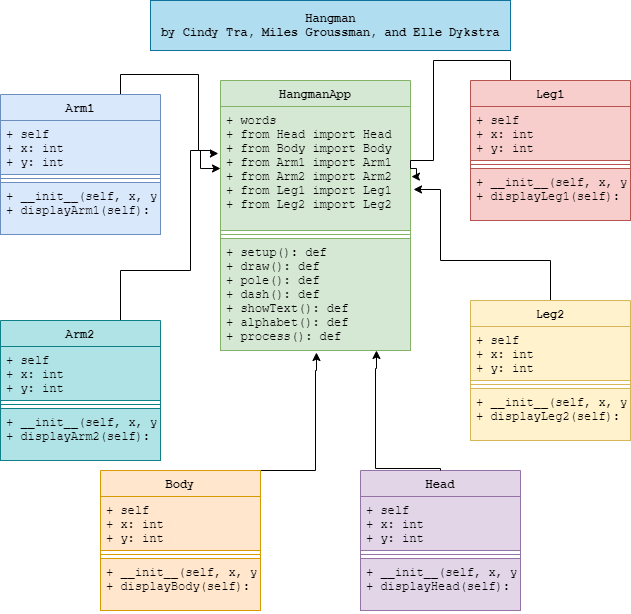

The diagram above was exported from draw.io. Its source (the exported page's mxGraphModel, read from the mxfile embedded in the PNG):
<mxGraphModel dx="1422" dy="737" grid="1" gridSize="10" guides="1" tooltips="1" connect="1" arrows="1" fold="1" page="1" pageScale="1" pageWidth="827" pageHeight="1169" math="0" shadow="0">
  <root>
    <mxCell id="WIyWlLk6GJQsqaUBKTNV-0" />
    <mxCell id="WIyWlLk6GJQsqaUBKTNV-1" parent="WIyWlLk6GJQsqaUBKTNV-0" />
    <mxCell id="C8Q4Q9a25R7kvwnMyc6j-54" value="&lt;b&gt;Hangman&lt;br&gt;by Cindy Tra, Miles Groussman, and Elle Dykstra&lt;/b&gt;" style="html=1;fontFamily=Courier New;fillColor=#b1ddf0;strokeColor=#10739e;" parent="WIyWlLk6GJQsqaUBKTNV-1" vertex="1">
      <mxGeometry x="200" y="30" width="360" height="50" as="geometry" />
    </mxCell>
    <mxCell id="FJGlVGBsoXZHn2HvoSbL-4" value="HangmanApp" style="swimlane;fontStyle=1;align=center;verticalAlign=top;childLayout=stackLayout;horizontal=1;startSize=26;horizontalStack=0;resizeParent=1;resizeParentMax=0;resizeLast=0;collapsible=1;marginBottom=0;fontFamily=Courier New;fillColor=#d5e8d4;strokeColor=#82b366;" parent="WIyWlLk6GJQsqaUBKTNV-1" vertex="1">
      <mxGeometry x="270" y="110" width="190" height="270" as="geometry" />
    </mxCell>
    <mxCell id="FJGlVGBsoXZHn2HvoSbL-5" value="+ words&#10;+ from Head import Head&#10;+ from Body import Body&#10;+ from Arm1 import Arm1 &#10;+ from Arm2 import Arm2 &#10;+ from Leg1 import Leg1 &#10;+ from Leg2 import Leg2&#10;" style="text;strokeColor=#82b366;fillColor=#d5e8d4;align=left;verticalAlign=top;spacingLeft=4;spacingRight=4;overflow=hidden;rotatable=0;points=[[0,0.5],[1,0.5]];portConstraint=eastwest;fontFamily=Courier New;" parent="FJGlVGBsoXZHn2HvoSbL-4" vertex="1">
      <mxGeometry y="26" width="190" height="124" as="geometry" />
    </mxCell>
    <mxCell id="FJGlVGBsoXZHn2HvoSbL-6" value="" style="line;strokeWidth=1;fillColor=#d5e8d4;align=left;verticalAlign=middle;spacingTop=-1;spacingLeft=3;spacingRight=3;rotatable=0;labelPosition=right;points=[];portConstraint=eastwest;fontFamily=Courier New;strokeColor=#82b366;" parent="FJGlVGBsoXZHn2HvoSbL-4" vertex="1">
      <mxGeometry y="150" width="190" height="8" as="geometry" />
    </mxCell>
    <mxCell id="FJGlVGBsoXZHn2HvoSbL-7" value="+ setup(): def&#10;+ draw(): def&#10;+ pole(): def&#10;+ dash(): def&#10;+ showText(): def&#10;+ alphabet(): def&#10;+ process(): def" style="text;strokeColor=#82b366;fillColor=#d5e8d4;align=left;verticalAlign=top;spacingLeft=4;spacingRight=4;overflow=hidden;rotatable=0;points=[[0,0.5],[1,0.5]];portConstraint=eastwest;fontFamily=Courier New;" parent="FJGlVGBsoXZHn2HvoSbL-4" vertex="1">
      <mxGeometry y="158" width="190" height="112" as="geometry" />
    </mxCell>
    <mxCell id="IoYxXXAjNDruOnFvO_Sz-0" style="edgeStyle=orthogonalEdgeStyle;rounded=0;orthogonalLoop=1;jettySize=auto;html=1;exitX=0.75;exitY=0;exitDx=0;exitDy=0;entryX=0;entryY=0.5;entryDx=0;entryDy=0;fontFamily=Courier New;" parent="WIyWlLk6GJQsqaUBKTNV-1" source="wiL4q5dF0IDKXcp_rN2V-20" target="FJGlVGBsoXZHn2HvoSbL-5" edge="1">
      <mxGeometry relative="1" as="geometry">
        <Array as="points">
          <mxPoint x="170" y="104" />
          <mxPoint x="248" y="104" />
          <mxPoint x="248" y="180" />
          <mxPoint x="250" y="180" />
          <mxPoint x="250" y="198" />
        </Array>
      </mxGeometry>
    </mxCell>
    <mxCell id="wiL4q5dF0IDKXcp_rN2V-20" value="Arm1" style="swimlane;fontStyle=1;align=center;verticalAlign=top;childLayout=stackLayout;horizontal=1;startSize=26;horizontalStack=0;resizeParent=1;resizeParentMax=0;resizeLast=0;collapsible=1;marginBottom=0;fontFamily=Courier New;fillColor=#dae8fc;strokeColor=#6c8ebf;" parent="WIyWlLk6GJQsqaUBKTNV-1" vertex="1">
      <mxGeometry x="50" y="124" width="160" height="140" as="geometry" />
    </mxCell>
    <mxCell id="wiL4q5dF0IDKXcp_rN2V-21" value="+ self&#10;+ x: int&#10;+ y: int" style="text;strokeColor=#6c8ebf;fillColor=#dae8fc;align=left;verticalAlign=top;spacingLeft=4;spacingRight=4;overflow=hidden;rotatable=0;points=[[0,0.5],[1,0.5]];portConstraint=eastwest;fontFamily=Courier New;" parent="wiL4q5dF0IDKXcp_rN2V-20" vertex="1">
      <mxGeometry y="26" width="160" height="54" as="geometry" />
    </mxCell>
    <mxCell id="wiL4q5dF0IDKXcp_rN2V-22" value="" style="line;strokeWidth=1;fillColor=#dae8fc;align=left;verticalAlign=middle;spacingTop=-1;spacingLeft=3;spacingRight=3;rotatable=0;labelPosition=right;points=[];portConstraint=eastwest;fontFamily=Courier New;strokeColor=#6c8ebf;" parent="wiL4q5dF0IDKXcp_rN2V-20" vertex="1">
      <mxGeometry y="80" width="160" height="8" as="geometry" />
    </mxCell>
    <mxCell id="wiL4q5dF0IDKXcp_rN2V-23" value="+ __init__(self, x, y): def&#10;+ displayArm1(self): def" style="text;strokeColor=#6c8ebf;fillColor=#dae8fc;align=left;verticalAlign=top;spacingLeft=4;spacingRight=4;overflow=hidden;rotatable=0;points=[[0,0.5],[1,0.5]];portConstraint=eastwest;fontFamily=Courier New;" parent="wiL4q5dF0IDKXcp_rN2V-20" vertex="1">
      <mxGeometry y="88" width="160" height="52" as="geometry" />
    </mxCell>
    <mxCell id="IoYxXXAjNDruOnFvO_Sz-1" style="edgeStyle=orthogonalEdgeStyle;rounded=0;orthogonalLoop=1;jettySize=auto;html=1;exitX=0.75;exitY=0;exitDx=0;exitDy=0;fontFamily=Courier New;entryX=-0.011;entryY=0.379;entryDx=0;entryDy=0;entryPerimeter=0;" parent="WIyWlLk6GJQsqaUBKTNV-1" source="sX_egPsdvAEYnA2HIJxS-4" target="FJGlVGBsoXZHn2HvoSbL-5" edge="1">
      <mxGeometry relative="1" as="geometry">
        <Array as="points">
          <mxPoint x="170" y="300" />
          <mxPoint x="240" y="300" />
          <mxPoint x="240" y="180" />
          <mxPoint x="260" y="180" />
          <mxPoint x="260" y="183" />
        </Array>
        <mxPoint x="260" y="180" as="targetPoint" />
      </mxGeometry>
    </mxCell>
    <mxCell id="sX_egPsdvAEYnA2HIJxS-4" value="Arm2" style="swimlane;fontStyle=1;align=center;verticalAlign=top;childLayout=stackLayout;horizontal=1;startSize=26;horizontalStack=0;resizeParent=1;resizeParentMax=0;resizeLast=0;collapsible=1;marginBottom=0;fontFamily=Courier New;fillColor=#b0e3e6;strokeColor=#0e8088;" parent="WIyWlLk6GJQsqaUBKTNV-1" vertex="1">
      <mxGeometry x="50" y="350" width="160" height="140" as="geometry" />
    </mxCell>
    <mxCell id="sX_egPsdvAEYnA2HIJxS-5" value="+ self&#10;+ x: int&#10;+ y: int" style="text;strokeColor=#0e8088;fillColor=#b0e3e6;align=left;verticalAlign=top;spacingLeft=4;spacingRight=4;overflow=hidden;rotatable=0;points=[[0,0.5],[1,0.5]];portConstraint=eastwest;fontFamily=Courier New;" parent="sX_egPsdvAEYnA2HIJxS-4" vertex="1">
      <mxGeometry y="26" width="160" height="54" as="geometry" />
    </mxCell>
    <mxCell id="sX_egPsdvAEYnA2HIJxS-6" value="" style="line;strokeWidth=1;fillColor=#b0e3e6;align=left;verticalAlign=middle;spacingTop=-1;spacingLeft=3;spacingRight=3;rotatable=0;labelPosition=right;points=[];portConstraint=eastwest;fontFamily=Courier New;strokeColor=#0e8088;" parent="sX_egPsdvAEYnA2HIJxS-4" vertex="1">
      <mxGeometry y="80" width="160" height="8" as="geometry" />
    </mxCell>
    <mxCell id="sX_egPsdvAEYnA2HIJxS-7" value="+ __init__(self, x, y): def&#10;+ displayArm2(self): def" style="text;strokeColor=#0e8088;fillColor=#b0e3e6;align=left;verticalAlign=top;spacingLeft=4;spacingRight=4;overflow=hidden;rotatable=0;points=[[0,0.5],[1,0.5]];portConstraint=eastwest;fontFamily=Courier New;" parent="sX_egPsdvAEYnA2HIJxS-4" vertex="1">
      <mxGeometry y="88" width="160" height="52" as="geometry" />
    </mxCell>
    <mxCell id="IoYxXXAjNDruOnFvO_Sz-7" style="edgeStyle=orthogonalEdgeStyle;rounded=0;orthogonalLoop=1;jettySize=auto;html=1;exitX=0.5;exitY=0;exitDx=0;exitDy=0;entryX=0.505;entryY=1.018;entryDx=0;entryDy=0;entryPerimeter=0;fontFamily=Courier New;" parent="WIyWlLk6GJQsqaUBKTNV-1" source="sX_egPsdvAEYnA2HIJxS-8" target="FJGlVGBsoXZHn2HvoSbL-7" edge="1">
      <mxGeometry relative="1" as="geometry">
        <Array as="points">
          <mxPoint x="365" y="500" />
          <mxPoint x="365" y="400" />
          <mxPoint x="366" y="400" />
        </Array>
      </mxGeometry>
    </mxCell>
    <mxCell id="sX_egPsdvAEYnA2HIJxS-8" value="Body" style="swimlane;fontStyle=1;align=center;verticalAlign=top;childLayout=stackLayout;horizontal=1;startSize=26;horizontalStack=0;resizeParent=1;resizeParentMax=0;resizeLast=0;collapsible=1;marginBottom=0;fontFamily=Courier New;fillColor=#ffe6cc;strokeColor=#d79b00;" parent="WIyWlLk6GJQsqaUBKTNV-1" vertex="1">
      <mxGeometry x="150" y="500" width="160" height="140" as="geometry" />
    </mxCell>
    <mxCell id="sX_egPsdvAEYnA2HIJxS-9" value="+ self&#10;+ x: int&#10;+ y: int" style="text;strokeColor=#d79b00;fillColor=#ffe6cc;align=left;verticalAlign=top;spacingLeft=4;spacingRight=4;overflow=hidden;rotatable=0;points=[[0,0.5],[1,0.5]];portConstraint=eastwest;fontFamily=Courier New;" parent="sX_egPsdvAEYnA2HIJxS-8" vertex="1">
      <mxGeometry y="26" width="160" height="54" as="geometry" />
    </mxCell>
    <mxCell id="sX_egPsdvAEYnA2HIJxS-10" value="" style="line;strokeWidth=1;fillColor=#ffe6cc;align=left;verticalAlign=middle;spacingTop=-1;spacingLeft=3;spacingRight=3;rotatable=0;labelPosition=right;points=[];portConstraint=eastwest;fontFamily=Courier New;strokeColor=#d79b00;" parent="sX_egPsdvAEYnA2HIJxS-8" vertex="1">
      <mxGeometry y="80" width="160" height="8" as="geometry" />
    </mxCell>
    <mxCell id="sX_egPsdvAEYnA2HIJxS-11" value="+ __init__(self, x, y): def&#10;+ displayBody(self): def" style="text;strokeColor=#d79b00;fillColor=#ffe6cc;align=left;verticalAlign=top;spacingLeft=4;spacingRight=4;overflow=hidden;rotatable=0;points=[[0,0.5],[1,0.5]];portConstraint=eastwest;fontFamily=Courier New;" parent="sX_egPsdvAEYnA2HIJxS-8" vertex="1">
      <mxGeometry y="88" width="160" height="52" as="geometry" />
    </mxCell>
    <mxCell id="IoYxXXAjNDruOnFvO_Sz-6" style="edgeStyle=orthogonalEdgeStyle;rounded=0;orthogonalLoop=1;jettySize=auto;html=1;exitX=0.25;exitY=0;exitDx=0;exitDy=0;fontFamily=Courier New;entryX=1.005;entryY=0.565;entryDx=0;entryDy=0;entryPerimeter=0;" parent="WIyWlLk6GJQsqaUBKTNV-1" source="sX_egPsdvAEYnA2HIJxS-12" target="FJGlVGBsoXZHn2HvoSbL-5" edge="1">
      <mxGeometry relative="1" as="geometry">
        <mxPoint x="460" y="190" as="targetPoint" />
        <Array as="points">
          <mxPoint x="560" y="90" />
          <mxPoint x="483" y="90" />
          <mxPoint x="483" y="190" />
          <mxPoint x="460" y="190" />
          <mxPoint x="460" y="198" />
          <mxPoint x="466" y="198" />
          <mxPoint x="466" y="206" />
        </Array>
      </mxGeometry>
    </mxCell>
    <mxCell id="sX_egPsdvAEYnA2HIJxS-12" value="Leg1" style="swimlane;fontStyle=1;align=center;verticalAlign=top;childLayout=stackLayout;horizontal=1;startSize=26;horizontalStack=0;resizeParent=1;resizeParentMax=0;resizeLast=0;collapsible=1;marginBottom=0;fontFamily=Courier New;fillColor=#f8cecc;strokeColor=#b85450;" parent="WIyWlLk6GJQsqaUBKTNV-1" vertex="1">
      <mxGeometry x="520" y="110" width="160" height="140" as="geometry" />
    </mxCell>
    <mxCell id="sX_egPsdvAEYnA2HIJxS-13" value="+ self&#10;+ x: int&#10;+ y: int" style="text;strokeColor=#b85450;fillColor=#f8cecc;align=left;verticalAlign=top;spacingLeft=4;spacingRight=4;overflow=hidden;rotatable=0;points=[[0,0.5],[1,0.5]];portConstraint=eastwest;fontFamily=Courier New;" parent="sX_egPsdvAEYnA2HIJxS-12" vertex="1">
      <mxGeometry y="26" width="160" height="54" as="geometry" />
    </mxCell>
    <mxCell id="sX_egPsdvAEYnA2HIJxS-14" value="" style="line;strokeWidth=1;fillColor=#f8cecc;align=left;verticalAlign=middle;spacingTop=-1;spacingLeft=3;spacingRight=3;rotatable=0;labelPosition=right;points=[];portConstraint=eastwest;fontFamily=Courier New;strokeColor=#b85450;" parent="sX_egPsdvAEYnA2HIJxS-12" vertex="1">
      <mxGeometry y="80" width="160" height="8" as="geometry" />
    </mxCell>
    <mxCell id="sX_egPsdvAEYnA2HIJxS-15" value="+ __init__(self, x, y): def&#10;+ displayLeg1(self): def" style="text;strokeColor=#b85450;fillColor=#f8cecc;align=left;verticalAlign=top;spacingLeft=4;spacingRight=4;overflow=hidden;rotatable=0;points=[[0,0.5],[1,0.5]];portConstraint=eastwest;fontFamily=Courier New;" parent="sX_egPsdvAEYnA2HIJxS-12" vertex="1">
      <mxGeometry y="88" width="160" height="52" as="geometry" />
    </mxCell>
    <mxCell id="IoYxXXAjNDruOnFvO_Sz-5" style="edgeStyle=orthogonalEdgeStyle;rounded=0;orthogonalLoop=1;jettySize=auto;html=1;exitX=0.5;exitY=0;exitDx=0;exitDy=0;fontFamily=Courier New;entryX=1.016;entryY=0.669;entryDx=0;entryDy=0;entryPerimeter=0;" parent="WIyWlLk6GJQsqaUBKTNV-1" source="sX_egPsdvAEYnA2HIJxS-16" target="FJGlVGBsoXZHn2HvoSbL-5" edge="1">
      <mxGeometry relative="1" as="geometry">
        <Array as="points">
          <mxPoint x="600" y="290" />
          <mxPoint x="490" y="290" />
          <mxPoint x="490" y="219" />
        </Array>
        <mxPoint x="490" y="270" as="targetPoint" />
      </mxGeometry>
    </mxCell>
    <mxCell id="sX_egPsdvAEYnA2HIJxS-16" value="Leg2" style="swimlane;fontStyle=1;align=center;verticalAlign=top;childLayout=stackLayout;horizontal=1;startSize=26;horizontalStack=0;resizeParent=1;resizeParentMax=0;resizeLast=0;collapsible=1;marginBottom=0;fontFamily=Courier New;fillColor=#fff2cc;strokeColor=#d6b656;" parent="WIyWlLk6GJQsqaUBKTNV-1" vertex="1">
      <mxGeometry x="520" y="330" width="160" height="140" as="geometry" />
    </mxCell>
    <mxCell id="sX_egPsdvAEYnA2HIJxS-17" value="+ self&#10;+ x: int&#10;+ y: int" style="text;strokeColor=#d6b656;fillColor=#fff2cc;align=left;verticalAlign=top;spacingLeft=4;spacingRight=4;overflow=hidden;rotatable=0;points=[[0,0.5],[1,0.5]];portConstraint=eastwest;fontFamily=Courier New;" parent="sX_egPsdvAEYnA2HIJxS-16" vertex="1">
      <mxGeometry y="26" width="160" height="54" as="geometry" />
    </mxCell>
    <mxCell id="sX_egPsdvAEYnA2HIJxS-18" value="" style="line;strokeWidth=1;fillColor=#fff2cc;align=left;verticalAlign=middle;spacingTop=-1;spacingLeft=3;spacingRight=3;rotatable=0;labelPosition=right;points=[];portConstraint=eastwest;fontFamily=Courier New;strokeColor=#d6b656;" parent="sX_egPsdvAEYnA2HIJxS-16" vertex="1">
      <mxGeometry y="80" width="160" height="8" as="geometry" />
    </mxCell>
    <mxCell id="sX_egPsdvAEYnA2HIJxS-19" value="+ __init__(self, x, y): def&#10;+ displayLeg2(self): def" style="text;strokeColor=#d6b656;fillColor=#fff2cc;align=left;verticalAlign=top;spacingLeft=4;spacingRight=4;overflow=hidden;rotatable=0;points=[[0,0.5],[1,0.5]];portConstraint=eastwest;fontFamily=Courier New;" parent="sX_egPsdvAEYnA2HIJxS-16" vertex="1">
      <mxGeometry y="88" width="160" height="52" as="geometry" />
    </mxCell>
    <mxCell id="cqo0GNEHCl4Wwf85LdXH-0" value="Head" style="swimlane;fontStyle=1;align=center;verticalAlign=top;childLayout=stackLayout;horizontal=1;startSize=26;horizontalStack=0;resizeParent=1;resizeParentMax=0;resizeLast=0;collapsible=1;marginBottom=0;fontFamily=Courier New;fillColor=#e1d5e7;strokeColor=#9673a6;" vertex="1" parent="WIyWlLk6GJQsqaUBKTNV-1">
      <mxGeometry x="410" y="500" width="160" height="140" as="geometry" />
    </mxCell>
    <mxCell id="cqo0GNEHCl4Wwf85LdXH-1" value="+ self&#10;+ x: int&#10;+ y: int" style="text;strokeColor=#9673a6;fillColor=#e1d5e7;align=left;verticalAlign=top;spacingLeft=4;spacingRight=4;overflow=hidden;rotatable=0;points=[[0,0.5],[1,0.5]];portConstraint=eastwest;fontFamily=Courier New;" vertex="1" parent="cqo0GNEHCl4Wwf85LdXH-0">
      <mxGeometry y="26" width="160" height="54" as="geometry" />
    </mxCell>
    <mxCell id="cqo0GNEHCl4Wwf85LdXH-2" value="" style="line;strokeWidth=1;fillColor=#e1d5e7;align=left;verticalAlign=middle;spacingTop=-1;spacingLeft=3;spacingRight=3;rotatable=0;labelPosition=right;points=[];portConstraint=eastwest;fontFamily=Courier New;strokeColor=#9673a6;" vertex="1" parent="cqo0GNEHCl4Wwf85LdXH-0">
      <mxGeometry y="80" width="160" height="8" as="geometry" />
    </mxCell>
    <mxCell id="cqo0GNEHCl4Wwf85LdXH-3" value="+ __init__(self, x, y): def&#10;+ displayHead(self): def" style="text;strokeColor=#9673a6;fillColor=#e1d5e7;align=left;verticalAlign=top;spacingLeft=4;spacingRight=4;overflow=hidden;rotatable=0;points=[[0,0.5],[1,0.5]];portConstraint=eastwest;fontFamily=Courier New;" vertex="1" parent="cqo0GNEHCl4Wwf85LdXH-0">
      <mxGeometry y="88" width="160" height="52" as="geometry" />
    </mxCell>
    <mxCell id="cqo0GNEHCl4Wwf85LdXH-4" style="edgeStyle=orthogonalEdgeStyle;rounded=0;orthogonalLoop=1;jettySize=auto;html=1;exitX=0.5;exitY=0;exitDx=0;exitDy=0;entryX=0.505;entryY=1.018;entryDx=0;entryDy=0;entryPerimeter=0;fontFamily=Courier New;" edge="1" parent="WIyWlLk6GJQsqaUBKTNV-1" source="cqo0GNEHCl4Wwf85LdXH-0">
      <mxGeometry relative="1" as="geometry">
        <Array as="points">
          <mxPoint x="490" y="498" />
          <mxPoint x="425" y="498" />
          <mxPoint x="425" y="398" />
          <mxPoint x="426" y="398" />
        </Array>
        <mxPoint x="290" y="497.98" as="sourcePoint" />
        <mxPoint x="425.95000000000005" y="379.9960000000001" as="targetPoint" />
      </mxGeometry>
    </mxCell>
  </root>
</mxGraphModel>